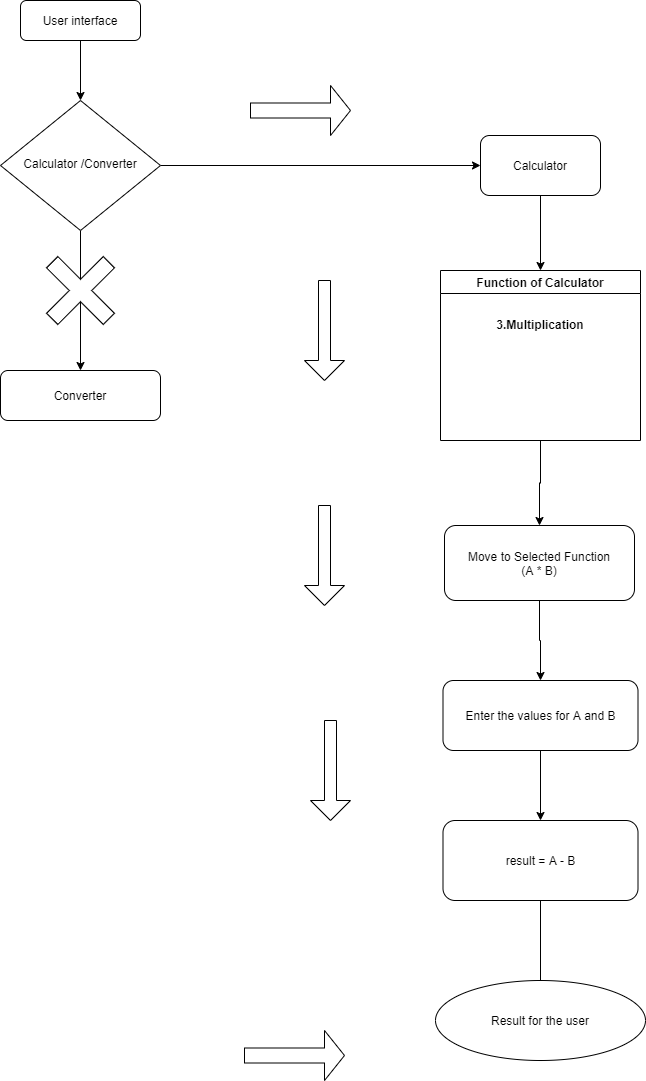

The diagram above was exported from draw.io. Its source (the exported page's mxGraphModel, read from the mxfile embedded in the PNG):
<mxGraphModel dx="460" dy="824" grid="1" gridSize="10" guides="1" tooltips="1" connect="1" arrows="1" fold="1" page="1" pageScale="1" pageWidth="827" pageHeight="1169" math="0" shadow="0">
  <root>
    <mxCell id="WIyWlLk6GJQsqaUBKTNV-0" />
    <mxCell id="WIyWlLk6GJQsqaUBKTNV-1" parent="WIyWlLk6GJQsqaUBKTNV-0" />
    <mxCell id="woiIGtfiR9zEG-T-wFo3-4" style="edgeStyle=orthogonalEdgeStyle;rounded=0;orthogonalLoop=1;jettySize=auto;html=1;exitX=0.5;exitY=1;exitDx=0;exitDy=0;entryX=0.5;entryY=0;entryDx=0;entryDy=0;" parent="WIyWlLk6GJQsqaUBKTNV-1" source="WIyWlLk6GJQsqaUBKTNV-3" target="WIyWlLk6GJQsqaUBKTNV-6" edge="1">
      <mxGeometry relative="1" as="geometry" />
    </mxCell>
    <mxCell id="WIyWlLk6GJQsqaUBKTNV-3" value="User interface&lt;br&gt;" style="rounded=1;whiteSpace=wrap;html=1;fontSize=12;glass=0;strokeWidth=1;shadow=0;" parent="WIyWlLk6GJQsqaUBKTNV-1" vertex="1">
      <mxGeometry x="90" y="30" width="120" height="40" as="geometry" />
    </mxCell>
    <mxCell id="woiIGtfiR9zEG-T-wFo3-5" style="edgeStyle=orthogonalEdgeStyle;rounded=0;orthogonalLoop=1;jettySize=auto;html=1;entryX=0;entryY=0.5;entryDx=0;entryDy=0;" parent="WIyWlLk6GJQsqaUBKTNV-1" source="WIyWlLk6GJQsqaUBKTNV-6" target="woiIGtfiR9zEG-T-wFo3-0" edge="1">
      <mxGeometry relative="1" as="geometry" />
    </mxCell>
    <mxCell id="3kft3gkb5o3B5D04hbvh-4" value="" style="edgeStyle=orthogonalEdgeStyle;rounded=0;orthogonalLoop=1;jettySize=auto;html=1;" parent="WIyWlLk6GJQsqaUBKTNV-1" source="WIyWlLk6GJQsqaUBKTNV-6" target="woiIGtfiR9zEG-T-wFo3-19" edge="1">
      <mxGeometry relative="1" as="geometry" />
    </mxCell>
    <mxCell id="WIyWlLk6GJQsqaUBKTNV-6" value="Calculator /Converter" style="rhombus;whiteSpace=wrap;html=1;shadow=0;fontFamily=Helvetica;fontSize=12;align=center;strokeWidth=1;spacing=6;spacingTop=-4;" parent="WIyWlLk6GJQsqaUBKTNV-1" vertex="1">
      <mxGeometry x="70" y="130" width="160" height="130" as="geometry" />
    </mxCell>
    <mxCell id="woiIGtfiR9zEG-T-wFo3-8" style="edgeStyle=orthogonalEdgeStyle;rounded=0;orthogonalLoop=1;jettySize=auto;html=1;exitX=0.5;exitY=1;exitDx=0;exitDy=0;entryX=0.5;entryY=0;entryDx=0;entryDy=0;" parent="WIyWlLk6GJQsqaUBKTNV-1" source="woiIGtfiR9zEG-T-wFo3-0" target="woiIGtfiR9zEG-T-wFo3-7" edge="1">
      <mxGeometry relative="1" as="geometry" />
    </mxCell>
    <mxCell id="woiIGtfiR9zEG-T-wFo3-0" value="Calculator" style="rounded=1;whiteSpace=wrap;html=1;" parent="WIyWlLk6GJQsqaUBKTNV-1" vertex="1">
      <mxGeometry x="550" y="165" width="120" height="60" as="geometry" />
    </mxCell>
    <mxCell id="woiIGtfiR9zEG-T-wFo3-13" style="edgeStyle=orthogonalEdgeStyle;rounded=0;orthogonalLoop=1;jettySize=auto;html=1;exitX=0.5;exitY=1;exitDx=0;exitDy=0;entryX=0.5;entryY=0;entryDx=0;entryDy=0;" parent="WIyWlLk6GJQsqaUBKTNV-1" source="woiIGtfiR9zEG-T-wFo3-7" target="woiIGtfiR9zEG-T-wFo3-10" edge="1">
      <mxGeometry relative="1" as="geometry" />
    </mxCell>
    <mxCell id="woiIGtfiR9zEG-T-wFo3-7" value="&#10;&#10;&#10;&#10;Function of Calculator&#10;&#10;&#10;3.Multiplication&#10;" style="swimlane;" parent="WIyWlLk6GJQsqaUBKTNV-1" vertex="1">
      <mxGeometry x="510" y="300" width="200" height="170" as="geometry" />
    </mxCell>
    <mxCell id="woiIGtfiR9zEG-T-wFo3-12" style="edgeStyle=orthogonalEdgeStyle;rounded=0;orthogonalLoop=1;jettySize=auto;html=1;exitX=0.5;exitY=1;exitDx=0;exitDy=0;entryX=0.5;entryY=0;entryDx=0;entryDy=0;" parent="WIyWlLk6GJQsqaUBKTNV-1" source="woiIGtfiR9zEG-T-wFo3-10" target="woiIGtfiR9zEG-T-wFo3-11" edge="1">
      <mxGeometry relative="1" as="geometry" />
    </mxCell>
    <mxCell id="woiIGtfiR9zEG-T-wFo3-10" value="Move to Selected Function&lt;br&gt;(A * B)" style="rounded=1;whiteSpace=wrap;html=1;" parent="WIyWlLk6GJQsqaUBKTNV-1" vertex="1">
      <mxGeometry x="514" y="555" width="190" height="75" as="geometry" />
    </mxCell>
    <mxCell id="woiIGtfiR9zEG-T-wFo3-15" style="edgeStyle=orthogonalEdgeStyle;rounded=0;orthogonalLoop=1;jettySize=auto;html=1;entryX=0.5;entryY=0;entryDx=0;entryDy=0;" parent="WIyWlLk6GJQsqaUBKTNV-1" source="woiIGtfiR9zEG-T-wFo3-11" target="woiIGtfiR9zEG-T-wFo3-14" edge="1">
      <mxGeometry relative="1" as="geometry" />
    </mxCell>
    <mxCell id="woiIGtfiR9zEG-T-wFo3-11" value="Enter the values for A and B" style="rounded=1;whiteSpace=wrap;html=1;" parent="WIyWlLk6GJQsqaUBKTNV-1" vertex="1">
      <mxGeometry x="512.5" y="710" width="195" height="70" as="geometry" />
    </mxCell>
    <mxCell id="woiIGtfiR9zEG-T-wFo3-17" value="" style="edgeStyle=orthogonalEdgeStyle;rounded=0;orthogonalLoop=1;jettySize=auto;html=1;" parent="WIyWlLk6GJQsqaUBKTNV-1" source="woiIGtfiR9zEG-T-wFo3-14" edge="1">
      <mxGeometry relative="1" as="geometry">
        <mxPoint x="610" y="1050" as="targetPoint" />
      </mxGeometry>
    </mxCell>
    <mxCell id="woiIGtfiR9zEG-T-wFo3-14" value="result = A - B" style="rounded=1;whiteSpace=wrap;html=1;" parent="WIyWlLk6GJQsqaUBKTNV-1" vertex="1">
      <mxGeometry x="512.5" y="850" width="195" height="80" as="geometry" />
    </mxCell>
    <mxCell id="woiIGtfiR9zEG-T-wFo3-18" value="Result for the user" style="ellipse;whiteSpace=wrap;html=1;" parent="WIyWlLk6GJQsqaUBKTNV-1" vertex="1">
      <mxGeometry x="505" y="1010" width="210" height="80" as="geometry" />
    </mxCell>
    <mxCell id="woiIGtfiR9zEG-T-wFo3-19" value="Converter" style="rounded=1;whiteSpace=wrap;html=1;" parent="WIyWlLk6GJQsqaUBKTNV-1" vertex="1">
      <mxGeometry x="70" y="400" width="160" height="50" as="geometry" />
    </mxCell>
    <mxCell id="3kft3gkb5o3B5D04hbvh-5" value="" style="shape=cross;whiteSpace=wrap;html=1;rotation=-45;" parent="WIyWlLk6GJQsqaUBKTNV-1" vertex="1">
      <mxGeometry x="110" y="280" width="80" height="80" as="geometry" />
    </mxCell>
    <mxCell id="3kft3gkb5o3B5D04hbvh-6" value="" style="shape=singleArrow;direction=south;whiteSpace=wrap;html=1;" parent="WIyWlLk6GJQsqaUBKTNV-1" vertex="1">
      <mxGeometry x="374" y="310" width="40" height="100" as="geometry" />
    </mxCell>
    <mxCell id="3kft3gkb5o3B5D04hbvh-7" value="" style="shape=singleArrow;direction=south;whiteSpace=wrap;html=1;" parent="WIyWlLk6GJQsqaUBKTNV-1" vertex="1">
      <mxGeometry x="374" y="535" width="40" height="100" as="geometry" />
    </mxCell>
    <mxCell id="3kft3gkb5o3B5D04hbvh-8" value="" style="shape=singleArrow;direction=south;whiteSpace=wrap;html=1;" parent="WIyWlLk6GJQsqaUBKTNV-1" vertex="1">
      <mxGeometry x="380" y="750" width="40" height="100" as="geometry" />
    </mxCell>
    <mxCell id="3kft3gkb5o3B5D04hbvh-10" value="" style="shape=singleArrow;whiteSpace=wrap;html=1;" parent="WIyWlLk6GJQsqaUBKTNV-1" vertex="1">
      <mxGeometry x="314" y="1060" width="100" height="50" as="geometry" />
    </mxCell>
    <mxCell id="3kft3gkb5o3B5D04hbvh-11" value="" style="shape=singleArrow;whiteSpace=wrap;html=1;" parent="WIyWlLk6GJQsqaUBKTNV-1" vertex="1">
      <mxGeometry x="320" y="115" width="100" height="50" as="geometry" />
    </mxCell>
  </root>
</mxGraphModel>